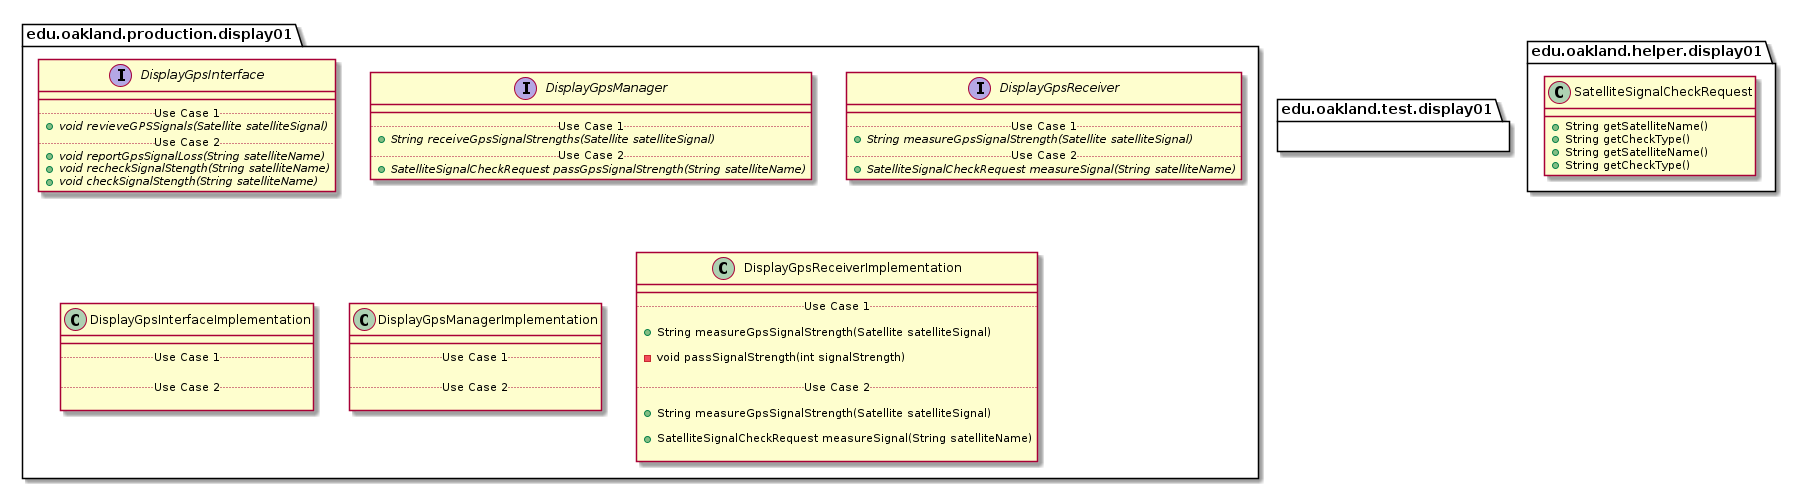

The diagram above was rendered by PlantUML. Its source (embedded in the PNG):
@startuml Display01Packages


package edu.oakland.production.display01 {

}


package edu.oakland.production.display01 {
    interface DisplayGpsInterface {
        __
        .. Use Case 1 ..
        {abstract} + void revieveGPSSignals(Satellite satelliteSignal)
        .. Use Case 2 ..
        {abstract} + void reportGpsSignalLoss(String satelliteName)
        {abstract} + void recheckSignalStength(String satelliteName)
        {abstract} + void checkSignalStength(String satelliteName)
    }
}


package edu.oakland.production.display01 {
    interface DisplayGpsManager {
        __
        .. Use Case 1 ..
        {abstract} + String receiveGpsSignalStrengths(Satellite satelliteSignal)
        .. Use Case 2 ..
        {abstract} + SatelliteSignalCheckRequest passGpsSignalStrength(String satelliteName)
    }
}


package edu.oakland.production.display01 {
    interface DisplayGpsReceiver {
        __
        .. Use Case 1 ..
        {abstract} + String measureGpsSignalStrength(Satellite satelliteSignal)
        .. Use Case 2 ..
        {abstract} + SatelliteSignalCheckRequest measureSignal(String satelliteName)
    }
}


package edu.oakland.production.display01 {
    class DisplayGpsInterfaceImplementation {
        __
        .. Use Case 1 ..

        .. Use Case 2 ..

    }
}


package edu.oakland.production.display01 {
    class DisplayGpsManagerImplementation {
        __
        .. Use Case 1 ..

        .. Use Case 2 ..

    }
}


package edu.oakland.production.display01 {
    class DisplayGpsReceiverImplementation {
        __
        .. Use Case 1 ..
        
        + String measureGpsSignalStrength(Satellite satelliteSignal)
        
        - void passSignalStrength(int signalStrength)

        .. Use Case 2 ..
        
        + String measureGpsSignalStrength(Satellite satelliteSignal)
        
        + SatelliteSignalCheckRequest measureSignal(String satelliteName)

    }
}



package edu.oakland.test.display01 {
    
}


package edu.oakland.helper.display01 {
  class SatelliteSignalCheckRequest {

    + String getSatelliteName()
    + String getCheckType()
  }
}


package edu.oakland.helper.display01 {
    class SatelliteSignalCheckRequest {
        + String getSatelliteName()
        + String getCheckType()
    }
}



@enduml